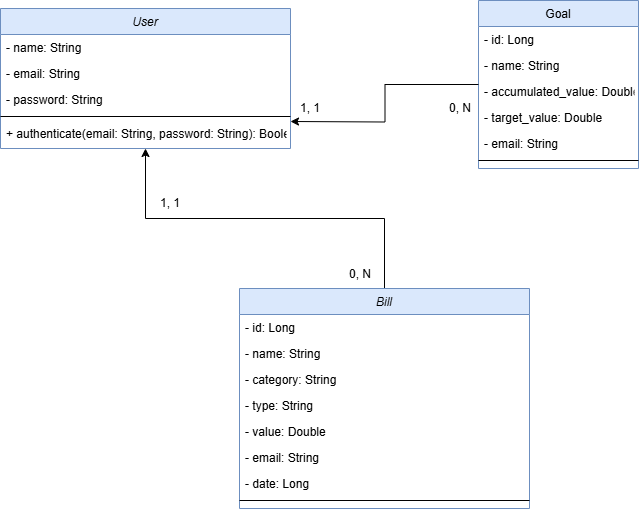

The diagram above was exported from draw.io. Its source (the exported page's mxGraphModel, read from the mxfile embedded in the PNG):
<mxGraphModel dx="1434" dy="738" grid="1" gridSize="10" guides="1" tooltips="1" connect="1" arrows="1" fold="1" page="1" pageScale="1" pageWidth="827" pageHeight="1169" math="0" shadow="0">
  <root>
    <mxCell id="WIyWlLk6GJQsqaUBKTNV-0" />
    <mxCell id="WIyWlLk6GJQsqaUBKTNV-1" parent="WIyWlLk6GJQsqaUBKTNV-0" />
    <mxCell id="zkfFHV4jXpPFQw0GAbJ--0" value="User" style="swimlane;fontStyle=2;align=center;verticalAlign=top;childLayout=stackLayout;horizontal=1;startSize=26;horizontalStack=0;resizeParent=1;resizeLast=0;collapsible=1;marginBottom=0;rounded=0;shadow=0;strokeWidth=1;fillColor=#dae8fc;strokeColor=#6c8ebf;" parent="WIyWlLk6GJQsqaUBKTNV-1" vertex="1">
      <mxGeometry x="30" y="80" width="290" height="140" as="geometry">
        <mxRectangle x="230" y="140" width="160" height="26" as="alternateBounds" />
      </mxGeometry>
    </mxCell>
    <mxCell id="zkfFHV4jXpPFQw0GAbJ--1" value="- name: String" style="text;align=left;verticalAlign=top;spacingLeft=4;spacingRight=4;overflow=hidden;rotatable=0;points=[[0,0.5],[1,0.5]];portConstraint=eastwest;" parent="zkfFHV4jXpPFQw0GAbJ--0" vertex="1">
      <mxGeometry y="26" width="290" height="26" as="geometry" />
    </mxCell>
    <mxCell id="zkfFHV4jXpPFQw0GAbJ--2" value="- email: String" style="text;align=left;verticalAlign=top;spacingLeft=4;spacingRight=4;overflow=hidden;rotatable=0;points=[[0,0.5],[1,0.5]];portConstraint=eastwest;rounded=0;shadow=0;html=0;" parent="zkfFHV4jXpPFQw0GAbJ--0" vertex="1">
      <mxGeometry y="52" width="290" height="26" as="geometry" />
    </mxCell>
    <mxCell id="yZ-MQDnnvahr6VageP2u-0" value="- password: String" style="text;align=left;verticalAlign=top;spacingLeft=4;spacingRight=4;overflow=hidden;rotatable=0;points=[[0,0.5],[1,0.5]];portConstraint=eastwest;rounded=0;shadow=0;html=0;" parent="zkfFHV4jXpPFQw0GAbJ--0" vertex="1">
      <mxGeometry y="78" width="290" height="26" as="geometry" />
    </mxCell>
    <mxCell id="zkfFHV4jXpPFQw0GAbJ--4" value="" style="line;html=1;strokeWidth=1;align=left;verticalAlign=middle;spacingTop=-1;spacingLeft=3;spacingRight=3;rotatable=0;labelPosition=right;points=[];portConstraint=eastwest;" parent="zkfFHV4jXpPFQw0GAbJ--0" vertex="1">
      <mxGeometry y="104" width="290" height="8" as="geometry" />
    </mxCell>
    <mxCell id="yZ-MQDnnvahr6VageP2u-1" value="+ authenticate(email: String, password: String): Boolean()" style="text;align=left;verticalAlign=top;spacingLeft=4;spacingRight=4;overflow=hidden;rotatable=0;points=[[0,0.5],[1,0.5]];portConstraint=eastwest;rounded=0;shadow=0;html=0;" parent="zkfFHV4jXpPFQw0GAbJ--0" vertex="1">
      <mxGeometry y="112" width="290" height="22" as="geometry" />
    </mxCell>
    <mxCell id="zkfFHV4jXpPFQw0GAbJ--17" value="Goal" style="swimlane;fontStyle=0;align=center;verticalAlign=top;childLayout=stackLayout;horizontal=1;startSize=26;horizontalStack=0;resizeParent=1;resizeLast=0;collapsible=1;marginBottom=0;rounded=0;shadow=0;strokeWidth=1;fillColor=#dae8fc;strokeColor=#6c8ebf;" parent="WIyWlLk6GJQsqaUBKTNV-1" vertex="1">
      <mxGeometry x="508" y="72" width="160" height="168" as="geometry">
        <mxRectangle x="550" y="140" width="160" height="26" as="alternateBounds" />
      </mxGeometry>
    </mxCell>
    <mxCell id="zkfFHV4jXpPFQw0GAbJ--18" value="- id: Long" style="text;align=left;verticalAlign=top;spacingLeft=4;spacingRight=4;overflow=hidden;rotatable=0;points=[[0,0.5],[1,0.5]];portConstraint=eastwest;" parent="zkfFHV4jXpPFQw0GAbJ--17" vertex="1">
      <mxGeometry y="26" width="160" height="26" as="geometry" />
    </mxCell>
    <mxCell id="zkfFHV4jXpPFQw0GAbJ--19" value="- name: String" style="text;align=left;verticalAlign=top;spacingLeft=4;spacingRight=4;overflow=hidden;rotatable=0;points=[[0,0.5],[1,0.5]];portConstraint=eastwest;rounded=0;shadow=0;html=0;" parent="zkfFHV4jXpPFQw0GAbJ--17" vertex="1">
      <mxGeometry y="52" width="160" height="26" as="geometry" />
    </mxCell>
    <mxCell id="zkfFHV4jXpPFQw0GAbJ--20" value="- accumulated_value: Double" style="text;align=left;verticalAlign=top;spacingLeft=4;spacingRight=4;overflow=hidden;rotatable=0;points=[[0,0.5],[1,0.5]];portConstraint=eastwest;rounded=0;shadow=0;html=0;" parent="zkfFHV4jXpPFQw0GAbJ--17" vertex="1">
      <mxGeometry y="78" width="160" height="26" as="geometry" />
    </mxCell>
    <mxCell id="zkfFHV4jXpPFQw0GAbJ--21" value="- target_value: Double" style="text;align=left;verticalAlign=top;spacingLeft=4;spacingRight=4;overflow=hidden;rotatable=0;points=[[0,0.5],[1,0.5]];portConstraint=eastwest;rounded=0;shadow=0;html=0;" parent="zkfFHV4jXpPFQw0GAbJ--17" vertex="1">
      <mxGeometry y="104" width="160" height="26" as="geometry" />
    </mxCell>
    <mxCell id="yZ-MQDnnvahr6VageP2u-3" value="- email: String" style="text;align=left;verticalAlign=top;spacingLeft=4;spacingRight=4;overflow=hidden;rotatable=0;points=[[0,0.5],[1,0.5]];portConstraint=eastwest;rounded=0;shadow=0;html=0;" parent="zkfFHV4jXpPFQw0GAbJ--17" vertex="1">
      <mxGeometry y="130" width="160" height="26" as="geometry" />
    </mxCell>
    <mxCell id="zkfFHV4jXpPFQw0GAbJ--23" value="" style="line;html=1;strokeWidth=1;align=left;verticalAlign=middle;spacingTop=-1;spacingLeft=3;spacingRight=3;rotatable=0;labelPosition=right;points=[];portConstraint=eastwest;" parent="zkfFHV4jXpPFQw0GAbJ--17" vertex="1">
      <mxGeometry y="156" width="160" height="8" as="geometry" />
    </mxCell>
    <mxCell id="yZ-MQDnnvahr6VageP2u-5" style="edgeStyle=orthogonalEdgeStyle;rounded=0;orthogonalLoop=1;jettySize=auto;html=1;entryX=1;entryY=0.346;entryDx=0;entryDy=0;entryPerimeter=0;" parent="WIyWlLk6GJQsqaUBKTNV-1" source="zkfFHV4jXpPFQw0GAbJ--17" edge="1">
      <mxGeometry relative="1" as="geometry">
        <mxPoint x="319.9999999999998" y="192.99599999999998" as="targetPoint" />
      </mxGeometry>
    </mxCell>
    <mxCell id="yZ-MQDnnvahr6VageP2u-7" value="1, 1&lt;span style=&quot;color: rgba(0, 0, 0, 0); font-family: monospace; font-size: 0px; text-align: start; text-wrap-mode: nowrap;&quot;&gt;%3CmxGraphModel%3E%3Croot%3E%3CmxCell%20id%3D%220%22%2F%3E%3CmxCell%20id%3D%221%22%20parent%3D%220%22%2F%3E%3CmxCell%20id%3D%222%22%20value%3D%22-%20salary%3A%20Double%22%20style%3D%22text%3Balign%3Dleft%3BverticalAlign%3Dtop%3BspacingLeft%3D4%3BspacingRight%3D4%3Boverflow%3Dhidden%3Brotatable%3D0%3Bpoints%3D%5B%5B0%2C0.5%5D%2C%5B1%2C0.5%5D%5D%3BportConstraint%3Deastwest%3Brounded%3D0%3Bshadow%3D0%3Bhtml%3D0%3B%22%20vertex%3D%221%22%20parent%3D%221%22%3E%3CmxGeometry%20x%3D%22220%22%20y%3D%22224%22%20width%3D%22160%22%20height%3D%2226%22%20as%3D%22geometry%22%2F%3E%3C%2FmxCell%3E%3C%2Froot%3E%3C%2FmxGraphModel%3E&lt;/span&gt;" style="text;html=1;align=center;verticalAlign=middle;whiteSpace=wrap;rounded=0;" parent="WIyWlLk6GJQsqaUBKTNV-1" vertex="1">
      <mxGeometry x="310" y="165" width="60" height="30" as="geometry" />
    </mxCell>
    <mxCell id="yZ-MQDnnvahr6VageP2u-8" value="0, N" style="text;html=1;align=center;verticalAlign=middle;whiteSpace=wrap;rounded=0;" parent="WIyWlLk6GJQsqaUBKTNV-1" vertex="1">
      <mxGeometry x="460" y="165" width="60" height="30" as="geometry" />
    </mxCell>
    <mxCell id="yZ-MQDnnvahr6VageP2u-22" style="edgeStyle=orthogonalEdgeStyle;rounded=0;orthogonalLoop=1;jettySize=auto;html=1;entryX=0.5;entryY=1;entryDx=0;entryDy=0;" parent="WIyWlLk6GJQsqaUBKTNV-1" source="yZ-MQDnnvahr6VageP2u-9" target="zkfFHV4jXpPFQw0GAbJ--0" edge="1">
      <mxGeometry relative="1" as="geometry" />
    </mxCell>
    <mxCell id="yZ-MQDnnvahr6VageP2u-9" value="Bill" style="swimlane;fontStyle=2;align=center;verticalAlign=top;childLayout=stackLayout;horizontal=1;startSize=26;horizontalStack=0;resizeParent=1;resizeLast=0;collapsible=1;marginBottom=0;rounded=0;shadow=0;strokeWidth=1;fillColor=#dae8fc;strokeColor=#6c8ebf;" parent="WIyWlLk6GJQsqaUBKTNV-1" vertex="1">
      <mxGeometry x="269" y="360" width="290" height="220" as="geometry">
        <mxRectangle x="230" y="140" width="160" height="26" as="alternateBounds" />
      </mxGeometry>
    </mxCell>
    <mxCell id="yZ-MQDnnvahr6VageP2u-11" value="- id: Long" style="text;align=left;verticalAlign=top;spacingLeft=4;spacingRight=4;overflow=hidden;rotatable=0;points=[[0,0.5],[1,0.5]];portConstraint=eastwest;rounded=0;shadow=0;html=0;" parent="yZ-MQDnnvahr6VageP2u-9" vertex="1">
      <mxGeometry y="26" width="290" height="26" as="geometry" />
    </mxCell>
    <mxCell id="yZ-MQDnnvahr6VageP2u-12" value="- name: String" style="text;align=left;verticalAlign=top;spacingLeft=4;spacingRight=4;overflow=hidden;rotatable=0;points=[[0,0.5],[1,0.5]];portConstraint=eastwest;rounded=0;shadow=0;html=0;" parent="yZ-MQDnnvahr6VageP2u-9" vertex="1">
      <mxGeometry y="52" width="290" height="26" as="geometry" />
    </mxCell>
    <mxCell id="yZ-MQDnnvahr6VageP2u-17" value="- category: String" style="text;align=left;verticalAlign=top;spacingLeft=4;spacingRight=4;overflow=hidden;rotatable=0;points=[[0,0.5],[1,0.5]];portConstraint=eastwest;rounded=0;shadow=0;html=0;" parent="yZ-MQDnnvahr6VageP2u-9" vertex="1">
      <mxGeometry y="78" width="290" height="26" as="geometry" />
    </mxCell>
    <mxCell id="yZ-MQDnnvahr6VageP2u-18" value="- type: String" style="text;align=left;verticalAlign=top;spacingLeft=4;spacingRight=4;overflow=hidden;rotatable=0;points=[[0,0.5],[1,0.5]];portConstraint=eastwest;rounded=0;shadow=0;html=0;" parent="yZ-MQDnnvahr6VageP2u-9" vertex="1">
      <mxGeometry y="104" width="290" height="26" as="geometry" />
    </mxCell>
    <mxCell id="yZ-MQDnnvahr6VageP2u-19" value="- value: Double" style="text;align=left;verticalAlign=top;spacingLeft=4;spacingRight=4;overflow=hidden;rotatable=0;points=[[0,0.5],[1,0.5]];portConstraint=eastwest;rounded=0;shadow=0;html=0;" parent="yZ-MQDnnvahr6VageP2u-9" vertex="1">
      <mxGeometry y="130" width="290" height="26" as="geometry" />
    </mxCell>
    <mxCell id="yZ-MQDnnvahr6VageP2u-20" value="- email: String" style="text;align=left;verticalAlign=top;spacingLeft=4;spacingRight=4;overflow=hidden;rotatable=0;points=[[0,0.5],[1,0.5]];portConstraint=eastwest;rounded=0;shadow=0;html=0;" parent="yZ-MQDnnvahr6VageP2u-9" vertex="1">
      <mxGeometry y="156" width="290" height="26" as="geometry" />
    </mxCell>
    <mxCell id="yZ-MQDnnvahr6VageP2u-21" value="- date: Long" style="text;align=left;verticalAlign=top;spacingLeft=4;spacingRight=4;overflow=hidden;rotatable=0;points=[[0,0.5],[1,0.5]];portConstraint=eastwest;rounded=0;shadow=0;html=0;" parent="yZ-MQDnnvahr6VageP2u-9" vertex="1">
      <mxGeometry y="182" width="290" height="26" as="geometry" />
    </mxCell>
    <mxCell id="yZ-MQDnnvahr6VageP2u-14" value="" style="line;html=1;strokeWidth=1;align=left;verticalAlign=middle;spacingTop=-1;spacingLeft=3;spacingRight=3;rotatable=0;labelPosition=right;points=[];portConstraint=eastwest;" parent="yZ-MQDnnvahr6VageP2u-9" vertex="1">
      <mxGeometry y="208" width="290" height="8" as="geometry" />
    </mxCell>
    <mxCell id="yZ-MQDnnvahr6VageP2u-23" value="1, 1&lt;span style=&quot;color: rgba(0, 0, 0, 0); font-family: monospace; font-size: 0px; text-align: start; text-wrap-mode: nowrap;&quot;&gt;%3CmxGraphModel%3E%3Croot%3E%3CmxCell%20id%3D%220%22%2F%3E%3CmxCell%20id%3D%221%22%20parent%3D%220%22%2F%3E%3CmxCell%20id%3D%222%22%20value%3D%22-%20salary%3A%20Double%22%20style%3D%22text%3Balign%3Dleft%3BverticalAlign%3Dtop%3BspacingLeft%3D4%3BspacingRight%3D4%3Boverflow%3Dhidden%3Brotatable%3D0%3Bpoints%3D%5B%5B0%2C0.5%5D%2C%5B1%2C0.5%5D%5D%3BportConstraint%3Deastwest%3Brounded%3D0%3Bshadow%3D0%3Bhtml%3D0%3B%22%20vertex%3D%221%22%20parent%3D%221%22%3E%3CmxGeometry%20x%3D%22220%22%20y%3D%22224%22%20width%3D%22160%22%20height%3D%2226%22%20as%3D%22geometry%22%2F%3E%3C%2FmxCell%3E%3C%2Froot%3E%3C%2FmxGraphModel%3E&lt;/span&gt;" style="text;html=1;align=center;verticalAlign=middle;whiteSpace=wrap;rounded=0;" parent="WIyWlLk6GJQsqaUBKTNV-1" vertex="1">
      <mxGeometry x="170" y="260" width="60" height="30" as="geometry" />
    </mxCell>
    <mxCell id="yZ-MQDnnvahr6VageP2u-24" value="0, N" style="text;html=1;align=center;verticalAlign=middle;whiteSpace=wrap;rounded=0;" parent="WIyWlLk6GJQsqaUBKTNV-1" vertex="1">
      <mxGeometry x="360" y="331" width="60" height="30" as="geometry" />
    </mxCell>
  </root>
</mxGraphModel>